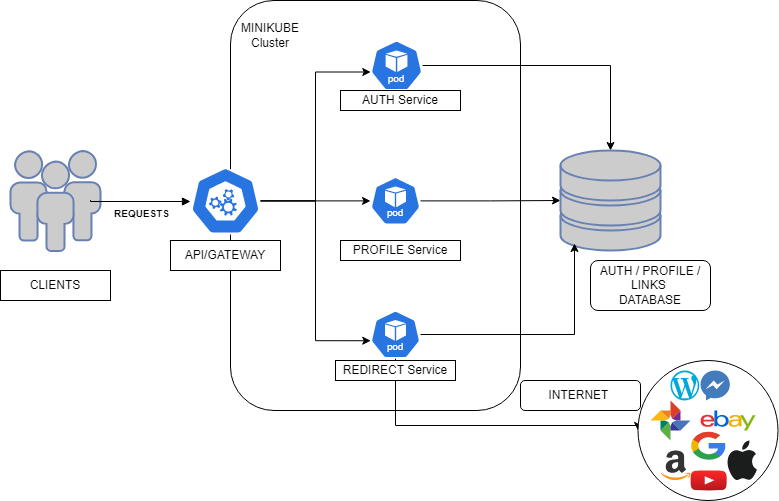

The diagram above was exported from draw.io. Its source (the exported page's mxGraphModel, read from the mxfile embedded in the PNG):
<mxGraphModel dx="840" dy="585" grid="1" gridSize="10" guides="1" tooltips="1" connect="1" arrows="1" fold="1" page="1" pageScale="1" pageWidth="850" pageHeight="1100" math="0" shadow="0">
  <root>
    <mxCell id="0" />
    <mxCell id="1" parent="0" />
    <mxCell id="Oz3oLIMR7gNPimxKYgXt-4" value="" style="fontColor=#0066CC;verticalAlign=top;verticalLabelPosition=bottom;labelPosition=center;align=center;html=1;outlineConnect=0;fillColor=#CCCCCC;strokeColor=#6881B3;gradientColor=none;gradientDirection=north;strokeWidth=2;shape=mxgraph.networks.users;" parent="1" vertex="1">
      <mxGeometry x="40" y="230.4" width="90" height="100" as="geometry" />
    </mxCell>
    <mxCell id="Oz3oLIMR7gNPimxKYgXt-5" value="" style="rounded=1;whiteSpace=wrap;html=1;" parent="1" vertex="1">
      <mxGeometry x="260" y="80" width="290" height="410" as="geometry" />
    </mxCell>
    <object label="REQUESTS" id="Oz3oLIMR7gNPimxKYgXt-7">
      <mxCell style="endArrow=block;endFill=1;edgeStyle=orthogonalEdgeStyle;align=left;verticalAlign=top;rounded=0;fontSize=10;fontStyle=1;labelPosition=right;verticalLabelPosition=bottom;horizontal=1;html=1;" parent="1" edge="1" target="B_0SuJx__dWj_Oa9kNxl-2">
        <mxGeometry x="-0.5555" relative="1" as="geometry">
          <mxPoint x="120" y="279.65" as="sourcePoint" />
          <mxPoint x="200" y="280" as="targetPoint" />
          <mxPoint as="offset" />
          <Array as="points">
            <mxPoint x="120" y="281" />
          </Array>
        </mxGeometry>
      </mxCell>
    </object>
    <mxCell id="Oz3oLIMR7gNPimxKYgXt-9" value="CLIENTS" style="html=1;whiteSpace=wrap;" parent="1" vertex="1">
      <mxGeometry x="30" y="350" width="110" height="30" as="geometry" />
    </mxCell>
    <mxCell id="Oz3oLIMR7gNPimxKYgXt-10" value="API/GATEWAY" style="html=1;whiteSpace=wrap;" parent="1" vertex="1">
      <mxGeometry x="200" y="320" width="110" height="30" as="geometry" />
    </mxCell>
    <mxCell id="B_0SuJx__dWj_Oa9kNxl-10" style="edgeStyle=orthogonalEdgeStyle;rounded=0;orthogonalLoop=1;jettySize=auto;html=1;" edge="1" parent="1" source="Oz3oLIMR7gNPimxKYgXt-11" target="Oz3oLIMR7gNPimxKYgXt-14">
      <mxGeometry relative="1" as="geometry" />
    </mxCell>
    <mxCell id="Oz3oLIMR7gNPimxKYgXt-11" value="" style="aspect=fixed;sketch=0;html=1;dashed=0;whitespace=wrap;fillColor=#2875E2;strokeColor=#ffffff;points=[[0.005,0.63,0],[0.1,0.2,0],[0.9,0.2,0],[0.5,0,0],[0.995,0.63,0],[0.72,0.99,0],[0.5,1,0],[0.28,0.99,0]];shape=mxgraph.kubernetes.icon2;kubernetesLabel=1;prIcon=pod" parent="1" vertex="1">
      <mxGeometry x="400" y="120" width="52.08" height="50" as="geometry" />
    </mxCell>
    <mxCell id="B_0SuJx__dWj_Oa9kNxl-19" style="edgeStyle=orthogonalEdgeStyle;rounded=0;orthogonalLoop=1;jettySize=auto;html=1;exitX=0.5;exitY=1;exitDx=0;exitDy=0;exitPerimeter=0;entryX=0;entryY=0.5;entryDx=0;entryDy=0;" edge="1" parent="1" source="Oz3oLIMR7gNPimxKYgXt-12" target="B_0SuJx__dWj_Oa9kNxl-15">
      <mxGeometry relative="1" as="geometry">
        <Array as="points">
          <mxPoint x="425" y="505" />
        </Array>
      </mxGeometry>
    </mxCell>
    <mxCell id="Oz3oLIMR7gNPimxKYgXt-12" value="" style="aspect=fixed;sketch=0;html=1;dashed=0;whitespace=wrap;fillColor=#2875E2;strokeColor=#ffffff;points=[[0.005,0.63,0],[0.1,0.2,0],[0.9,0.2,0],[0.5,0,0],[0.995,0.63,0],[0.72,0.99,0],[0.5,1,0],[0.28,0.99,0]];shape=mxgraph.kubernetes.icon2;kubernetesLabel=1;prIcon=pod" parent="1" vertex="1">
      <mxGeometry x="400" y="390" width="50" height="48" as="geometry" />
    </mxCell>
    <mxCell id="B_0SuJx__dWj_Oa9kNxl-11" style="edgeStyle=orthogonalEdgeStyle;rounded=0;orthogonalLoop=1;jettySize=auto;html=1;" edge="1" parent="1" source="Oz3oLIMR7gNPimxKYgXt-13" target="Oz3oLIMR7gNPimxKYgXt-14">
      <mxGeometry relative="1" as="geometry" />
    </mxCell>
    <mxCell id="Oz3oLIMR7gNPimxKYgXt-13" value="" style="aspect=fixed;sketch=0;html=1;dashed=0;whitespace=wrap;fillColor=#2875E2;strokeColor=#ffffff;points=[[0.005,0.63,0],[0.1,0.2,0],[0.9,0.2,0],[0.5,0,0],[0.995,0.63,0],[0.72,0.99,0],[0.5,1,0],[0.28,0.99,0]];shape=mxgraph.kubernetes.icon2;kubernetesLabel=1;prIcon=pod" parent="1" vertex="1">
      <mxGeometry x="400" y="256.4" width="50" height="48" as="geometry" />
    </mxCell>
    <mxCell id="Oz3oLIMR7gNPimxKYgXt-14" value="" style="fontColor=#0066CC;verticalAlign=top;verticalLabelPosition=bottom;labelPosition=center;align=center;html=1;outlineConnect=0;fillColor=#CCCCCC;strokeColor=#6881B3;gradientColor=none;gradientDirection=north;strokeWidth=2;shape=mxgraph.networks.storage;" parent="1" vertex="1">
      <mxGeometry x="590" y="230" width="100" height="100" as="geometry" />
    </mxCell>
    <mxCell id="B_0SuJx__dWj_Oa9kNxl-3" style="edgeStyle=orthogonalEdgeStyle;rounded=0;orthogonalLoop=1;jettySize=auto;html=1;" edge="1" parent="1" source="B_0SuJx__dWj_Oa9kNxl-2" target="Oz3oLIMR7gNPimxKYgXt-13">
      <mxGeometry relative="1" as="geometry" />
    </mxCell>
    <mxCell id="B_0SuJx__dWj_Oa9kNxl-2" value="" style="aspect=fixed;sketch=0;html=1;dashed=0;whitespace=wrap;fillColor=#2875E2;strokeColor=#ffffff;points=[[0.005,0.63,0],[0.1,0.2,0],[0.9,0.2,0],[0.5,0,0],[0.995,0.63,0],[0.72,0.99,0],[0.5,1,0],[0.28,0.99,0]];shape=mxgraph.kubernetes.icon2;prIcon=api" vertex="1" parent="1">
      <mxGeometry x="220" y="246.8" width="70" height="67.2" as="geometry" />
    </mxCell>
    <mxCell id="B_0SuJx__dWj_Oa9kNxl-4" style="edgeStyle=orthogonalEdgeStyle;rounded=0;orthogonalLoop=1;jettySize=auto;html=1;entryX=0.005;entryY=0.63;entryDx=0;entryDy=0;entryPerimeter=0;" edge="1" parent="1" source="B_0SuJx__dWj_Oa9kNxl-2" target="Oz3oLIMR7gNPimxKYgXt-11">
      <mxGeometry relative="1" as="geometry" />
    </mxCell>
    <mxCell id="B_0SuJx__dWj_Oa9kNxl-5" style="edgeStyle=orthogonalEdgeStyle;rounded=0;orthogonalLoop=1;jettySize=auto;html=1;entryX=0.005;entryY=0.63;entryDx=0;entryDy=0;entryPerimeter=0;" edge="1" parent="1" source="B_0SuJx__dWj_Oa9kNxl-2" target="Oz3oLIMR7gNPimxKYgXt-12">
      <mxGeometry relative="1" as="geometry" />
    </mxCell>
    <mxCell id="B_0SuJx__dWj_Oa9kNxl-6" value="AUTH Service" style="rounded=0;whiteSpace=wrap;html=1;" vertex="1" parent="1">
      <mxGeometry x="370" y="170" width="120" height="20" as="geometry" />
    </mxCell>
    <mxCell id="B_0SuJx__dWj_Oa9kNxl-7" value="PROFILE Service" style="rounded=0;whiteSpace=wrap;html=1;" vertex="1" parent="1">
      <mxGeometry x="370" y="320" width="120" height="20" as="geometry" />
    </mxCell>
    <mxCell id="B_0SuJx__dWj_Oa9kNxl-8" value="REDIRECT Service" style="rounded=0;whiteSpace=wrap;html=1;" vertex="1" parent="1">
      <mxGeometry x="365" y="440" width="120" height="20" as="geometry" />
    </mxCell>
    <mxCell id="B_0SuJx__dWj_Oa9kNxl-9" value="AUTH / PROFILE /&lt;br&gt;LINKS&amp;nbsp;&lt;br&gt;DATABASE" style="rounded=1;whiteSpace=wrap;html=1;" vertex="1" parent="1">
      <mxGeometry x="620" y="340" width="120" height="50" as="geometry" />
    </mxCell>
    <mxCell id="B_0SuJx__dWj_Oa9kNxl-13" style="edgeStyle=orthogonalEdgeStyle;rounded=0;orthogonalLoop=1;jettySize=auto;html=1;entryX=0.14;entryY=0.93;entryDx=0;entryDy=0;entryPerimeter=0;" edge="1" parent="1" source="Oz3oLIMR7gNPimxKYgXt-12" target="Oz3oLIMR7gNPimxKYgXt-14">
      <mxGeometry relative="1" as="geometry" />
    </mxCell>
    <mxCell id="B_0SuJx__dWj_Oa9kNxl-14" value="MINIKUBE Cluster" style="text;html=1;strokeColor=none;fillColor=none;align=center;verticalAlign=middle;whiteSpace=wrap;rounded=0;" vertex="1" parent="1">
      <mxGeometry x="270" y="100" width="60" height="30" as="geometry" />
    </mxCell>
    <mxCell id="B_0SuJx__dWj_Oa9kNxl-15" value="" style="ellipse;whiteSpace=wrap;html=1;aspect=fixed;" vertex="1" parent="1">
      <mxGeometry x="667.5" y="440" width="140" height="140" as="geometry" />
    </mxCell>
    <mxCell id="B_0SuJx__dWj_Oa9kNxl-16" value="INTERNET&amp;nbsp;" style="rounded=1;whiteSpace=wrap;html=1;" vertex="1" parent="1">
      <mxGeometry x="550" y="460" width="120" height="30" as="geometry" />
    </mxCell>
    <mxCell id="B_0SuJx__dWj_Oa9kNxl-20" value="" style="dashed=0;outlineConnect=0;html=1;align=center;labelPosition=center;verticalLabelPosition=bottom;verticalAlign=top;shape=mxgraph.weblogos.amazon" vertex="1" parent="1">
      <mxGeometry x="690" y="530" width="30" height="30" as="geometry" />
    </mxCell>
    <mxCell id="B_0SuJx__dWj_Oa9kNxl-21" value="" style="dashed=0;outlineConnect=0;html=1;align=center;labelPosition=center;verticalLabelPosition=bottom;verticalAlign=top;shape=mxgraph.weblogos.apple;fillColor=#1B1C1C;strokeColor=none" vertex="1" parent="1">
      <mxGeometry x="756.4" y="520" width="30" height="40" as="geometry" />
    </mxCell>
    <mxCell id="B_0SuJx__dWj_Oa9kNxl-22" value="" style="dashed=0;outlineConnect=0;html=1;align=center;labelPosition=center;verticalLabelPosition=bottom;verticalAlign=top;shape=mxgraph.weblogos.ebay" vertex="1" parent="1">
      <mxGeometry x="730" y="490" width="55" height="20" as="geometry" />
    </mxCell>
    <mxCell id="B_0SuJx__dWj_Oa9kNxl-23" value="" style="dashed=0;outlineConnect=0;html=1;align=center;labelPosition=center;verticalLabelPosition=bottom;verticalAlign=top;shape=mxgraph.weblogos.google_photos" vertex="1" parent="1">
      <mxGeometry x="680" y="480" width="40" height="40" as="geometry" />
    </mxCell>
    <mxCell id="B_0SuJx__dWj_Oa9kNxl-24" value="" style="dashed=0;outlineConnect=0;html=1;align=center;labelPosition=center;verticalLabelPosition=bottom;verticalAlign=top;shape=mxgraph.weblogos.youtube_2;fillColor=#FF2626;gradientColor=#B5171F" vertex="1" parent="1">
      <mxGeometry x="720" y="550" width="36.4" height="20" as="geometry" />
    </mxCell>
    <mxCell id="B_0SuJx__dWj_Oa9kNxl-25" value="" style="dashed=0;outlineConnect=0;html=1;align=center;labelPosition=center;verticalLabelPosition=bottom;verticalAlign=top;shape=mxgraph.weblogos.messenger_2" vertex="1" parent="1">
      <mxGeometry x="730" y="450" width="29.4" height="30" as="geometry" />
    </mxCell>
    <mxCell id="B_0SuJx__dWj_Oa9kNxl-26" value="" style="dashed=0;outlineConnect=0;html=1;align=center;labelPosition=center;verticalLabelPosition=bottom;verticalAlign=top;shape=mxgraph.weblogos.google" vertex="1" parent="1">
      <mxGeometry x="720" y="510" width="35" height="30" as="geometry" />
    </mxCell>
    <mxCell id="B_0SuJx__dWj_Oa9kNxl-27" value="" style="dashed=0;outlineConnect=0;html=1;align=center;labelPosition=center;verticalLabelPosition=bottom;verticalAlign=top;shape=mxgraph.weblogos.wordpress_2;fillColor=#00A7DA;strokeColor=none" vertex="1" parent="1">
      <mxGeometry x="700" y="450" width="28.8" height="30" as="geometry" />
    </mxCell>
  </root>
</mxGraphModel>